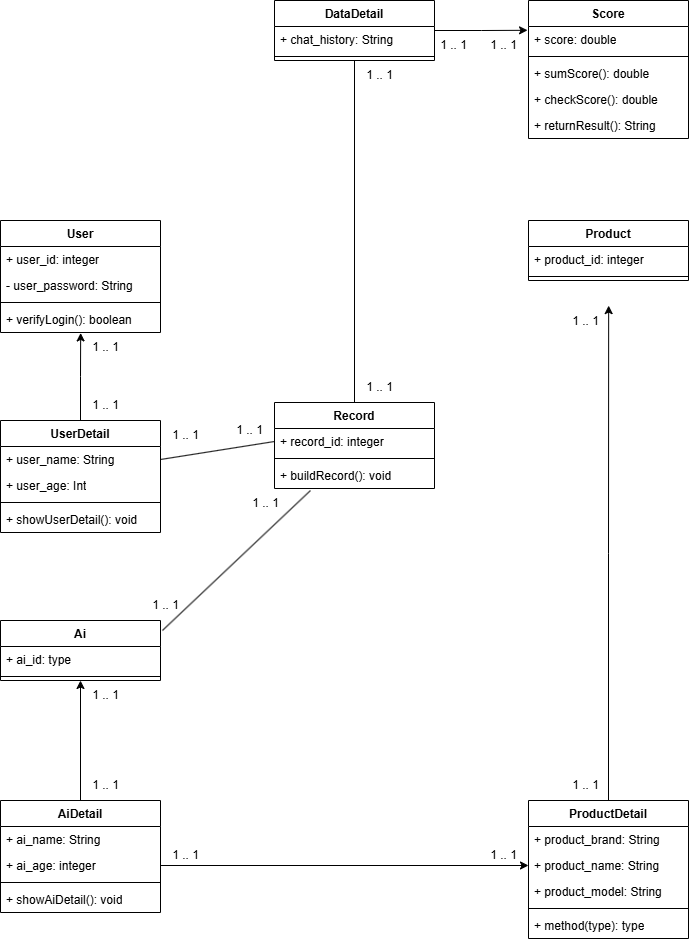

The diagram above was exported from draw.io. Its source (the exported page's mxGraphModel, read from the mxfile embedded in the PNG):
<mxGraphModel dx="1612" dy="870" grid="1" gridSize="10" guides="1" tooltips="1" connect="1" arrows="1" fold="1" page="1" pageScale="1" pageWidth="827" pageHeight="1169" math="0" shadow="0">
  <root>
    <mxCell id="0" />
    <mxCell id="1" parent="0" />
    <mxCell id="65aFhi213caT88jQjGcN-1" value="User" style="swimlane;fontStyle=1;align=center;verticalAlign=top;childLayout=stackLayout;horizontal=1;startSize=26;horizontalStack=0;resizeParent=1;resizeParentMax=0;resizeLast=0;collapsible=1;marginBottom=0;whiteSpace=wrap;html=1;" parent="1" vertex="1">
      <mxGeometry x="60" y="360" width="160" height="112" as="geometry" />
    </mxCell>
    <mxCell id="65aFhi213caT88jQjGcN-2" value="+ user_id: integer" style="text;strokeColor=none;fillColor=none;align=left;verticalAlign=top;spacingLeft=4;spacingRight=4;overflow=hidden;rotatable=0;points=[[0,0.5],[1,0.5]];portConstraint=eastwest;whiteSpace=wrap;html=1;" parent="65aFhi213caT88jQjGcN-1" vertex="1">
      <mxGeometry y="26" width="160" height="26" as="geometry" />
    </mxCell>
    <mxCell id="65aFhi213caT88jQjGcN-24" value="- user_password: String" style="text;strokeColor=none;fillColor=none;align=left;verticalAlign=top;spacingLeft=4;spacingRight=4;overflow=hidden;rotatable=0;points=[[0,0.5],[1,0.5]];portConstraint=eastwest;whiteSpace=wrap;html=1;" parent="65aFhi213caT88jQjGcN-1" vertex="1">
      <mxGeometry y="52" width="160" height="26" as="geometry" />
    </mxCell>
    <mxCell id="65aFhi213caT88jQjGcN-3" value="" style="line;strokeWidth=1;fillColor=none;align=left;verticalAlign=middle;spacingTop=-1;spacingLeft=3;spacingRight=3;rotatable=0;labelPosition=right;points=[];portConstraint=eastwest;strokeColor=inherit;" parent="65aFhi213caT88jQjGcN-1" vertex="1">
      <mxGeometry y="78" width="160" height="8" as="geometry" />
    </mxCell>
    <mxCell id="65aFhi213caT88jQjGcN-4" value="+ verifyLogin(): boolean" style="text;strokeColor=none;fillColor=none;align=left;verticalAlign=top;spacingLeft=4;spacingRight=4;overflow=hidden;rotatable=0;points=[[0,0.5],[1,0.5]];portConstraint=eastwest;whiteSpace=wrap;html=1;" parent="65aFhi213caT88jQjGcN-1" vertex="1">
      <mxGeometry y="86" width="160" height="26" as="geometry" />
    </mxCell>
    <mxCell id="65aFhi213caT88jQjGcN-5" value="UserDetail" style="swimlane;fontStyle=1;align=center;verticalAlign=top;childLayout=stackLayout;horizontal=1;startSize=26;horizontalStack=0;resizeParent=1;resizeParentMax=0;resizeLast=0;collapsible=1;marginBottom=0;whiteSpace=wrap;html=1;" parent="1" vertex="1">
      <mxGeometry x="60" y="560" width="160" height="112" as="geometry" />
    </mxCell>
    <mxCell id="65aFhi213caT88jQjGcN-6" value="+ user_name: String" style="text;strokeColor=none;fillColor=none;align=left;verticalAlign=top;spacingLeft=4;spacingRight=4;overflow=hidden;rotatable=0;points=[[0,0.5],[1,0.5]];portConstraint=eastwest;whiteSpace=wrap;html=1;" parent="65aFhi213caT88jQjGcN-5" vertex="1">
      <mxGeometry y="26" width="160" height="26" as="geometry" />
    </mxCell>
    <mxCell id="65aFhi213caT88jQjGcN-9" value="+ user_age: Int" style="text;strokeColor=none;fillColor=none;align=left;verticalAlign=top;spacingLeft=4;spacingRight=4;overflow=hidden;rotatable=0;points=[[0,0.5],[1,0.5]];portConstraint=eastwest;whiteSpace=wrap;html=1;" parent="65aFhi213caT88jQjGcN-5" vertex="1">
      <mxGeometry y="52" width="160" height="26" as="geometry" />
    </mxCell>
    <mxCell id="65aFhi213caT88jQjGcN-7" value="" style="line;strokeWidth=1;fillColor=none;align=left;verticalAlign=middle;spacingTop=-1;spacingLeft=3;spacingRight=3;rotatable=0;labelPosition=right;points=[];portConstraint=eastwest;strokeColor=inherit;" parent="65aFhi213caT88jQjGcN-5" vertex="1">
      <mxGeometry y="78" width="160" height="8" as="geometry" />
    </mxCell>
    <mxCell id="65aFhi213caT88jQjGcN-8" value="+ showUserDetail(): void" style="text;strokeColor=none;fillColor=none;align=left;verticalAlign=top;spacingLeft=4;spacingRight=4;overflow=hidden;rotatable=0;points=[[0,0.5],[1,0.5]];portConstraint=eastwest;whiteSpace=wrap;html=1;" parent="65aFhi213caT88jQjGcN-5" vertex="1">
      <mxGeometry y="86" width="160" height="26" as="geometry" />
    </mxCell>
    <mxCell id="65aFhi213caT88jQjGcN-11" value="Ai" style="swimlane;fontStyle=1;align=center;verticalAlign=top;childLayout=stackLayout;horizontal=1;startSize=26;horizontalStack=0;resizeParent=1;resizeParentMax=0;resizeLast=0;collapsible=1;marginBottom=0;whiteSpace=wrap;html=1;" parent="1" vertex="1">
      <mxGeometry x="60" y="760" width="160" height="60" as="geometry" />
    </mxCell>
    <mxCell id="65aFhi213caT88jQjGcN-12" value="+ ai_id: type" style="text;strokeColor=none;fillColor=none;align=left;verticalAlign=top;spacingLeft=4;spacingRight=4;overflow=hidden;rotatable=0;points=[[0,0.5],[1,0.5]];portConstraint=eastwest;whiteSpace=wrap;html=1;" parent="65aFhi213caT88jQjGcN-11" vertex="1">
      <mxGeometry y="26" width="160" height="26" as="geometry" />
    </mxCell>
    <mxCell id="65aFhi213caT88jQjGcN-13" value="" style="line;strokeWidth=1;fillColor=none;align=left;verticalAlign=middle;spacingTop=-1;spacingLeft=3;spacingRight=3;rotatable=0;labelPosition=right;points=[];portConstraint=eastwest;strokeColor=inherit;" parent="65aFhi213caT88jQjGcN-11" vertex="1">
      <mxGeometry y="52" width="160" height="8" as="geometry" />
    </mxCell>
    <mxCell id="65aFhi213caT88jQjGcN-59" style="edgeStyle=orthogonalEdgeStyle;rounded=0;orthogonalLoop=1;jettySize=auto;html=1;entryX=0.5;entryY=1;entryDx=0;entryDy=0;" parent="1" source="65aFhi213caT88jQjGcN-15" target="65aFhi213caT88jQjGcN-11" edge="1">
      <mxGeometry relative="1" as="geometry" />
    </mxCell>
    <mxCell id="65aFhi213caT88jQjGcN-15" value="AiDetail" style="swimlane;fontStyle=1;align=center;verticalAlign=top;childLayout=stackLayout;horizontal=1;startSize=26;horizontalStack=0;resizeParent=1;resizeParentMax=0;resizeLast=0;collapsible=1;marginBottom=0;whiteSpace=wrap;html=1;" parent="1" vertex="1">
      <mxGeometry x="60" y="940" width="160" height="112" as="geometry" />
    </mxCell>
    <mxCell id="65aFhi213caT88jQjGcN-16" value="+ ai_name: String" style="text;strokeColor=none;fillColor=none;align=left;verticalAlign=top;spacingLeft=4;spacingRight=4;overflow=hidden;rotatable=0;points=[[0,0.5],[1,0.5]];portConstraint=eastwest;whiteSpace=wrap;html=1;" parent="65aFhi213caT88jQjGcN-15" vertex="1">
      <mxGeometry y="26" width="160" height="26" as="geometry" />
    </mxCell>
    <mxCell id="65aFhi213caT88jQjGcN-37" value="+ ai_age: integer" style="text;strokeColor=none;fillColor=none;align=left;verticalAlign=top;spacingLeft=4;spacingRight=4;overflow=hidden;rotatable=0;points=[[0,0.5],[1,0.5]];portConstraint=eastwest;whiteSpace=wrap;html=1;" parent="65aFhi213caT88jQjGcN-15" vertex="1">
      <mxGeometry y="52" width="160" height="26" as="geometry" />
    </mxCell>
    <mxCell id="65aFhi213caT88jQjGcN-17" value="" style="line;strokeWidth=1;fillColor=none;align=left;verticalAlign=middle;spacingTop=-1;spacingLeft=3;spacingRight=3;rotatable=0;labelPosition=right;points=[];portConstraint=eastwest;strokeColor=inherit;" parent="65aFhi213caT88jQjGcN-15" vertex="1">
      <mxGeometry y="78" width="160" height="8" as="geometry" />
    </mxCell>
    <mxCell id="65aFhi213caT88jQjGcN-18" value="+ showAiDetail(): void" style="text;strokeColor=none;fillColor=none;align=left;verticalAlign=top;spacingLeft=4;spacingRight=4;overflow=hidden;rotatable=0;points=[[0,0.5],[1,0.5]];portConstraint=eastwest;whiteSpace=wrap;html=1;" parent="65aFhi213caT88jQjGcN-15" vertex="1">
      <mxGeometry y="86" width="160" height="26" as="geometry" />
    </mxCell>
    <mxCell id="65aFhi213caT88jQjGcN-20" value="Product" style="swimlane;fontStyle=1;align=center;verticalAlign=top;childLayout=stackLayout;horizontal=1;startSize=26;horizontalStack=0;resizeParent=1;resizeParentMax=0;resizeLast=0;collapsible=1;marginBottom=0;whiteSpace=wrap;html=1;" parent="1" vertex="1">
      <mxGeometry x="588" y="360" width="160" height="60" as="geometry" />
    </mxCell>
    <mxCell id="65aFhi213caT88jQjGcN-21" value="+ product_id: integer" style="text;strokeColor=none;fillColor=none;align=left;verticalAlign=top;spacingLeft=4;spacingRight=4;overflow=hidden;rotatable=0;points=[[0,0.5],[1,0.5]];portConstraint=eastwest;whiteSpace=wrap;html=1;" parent="65aFhi213caT88jQjGcN-20" vertex="1">
      <mxGeometry y="26" width="160" height="26" as="geometry" />
    </mxCell>
    <mxCell id="65aFhi213caT88jQjGcN-22" value="" style="line;strokeWidth=1;fillColor=none;align=left;verticalAlign=middle;spacingTop=-1;spacingLeft=3;spacingRight=3;rotatable=0;labelPosition=right;points=[];portConstraint=eastwest;strokeColor=inherit;" parent="65aFhi213caT88jQjGcN-20" vertex="1">
      <mxGeometry y="52" width="160" height="8" as="geometry" />
    </mxCell>
    <mxCell id="65aFhi213caT88jQjGcN-27" value="ProductDetail" style="swimlane;fontStyle=1;align=center;verticalAlign=top;childLayout=stackLayout;horizontal=1;startSize=26;horizontalStack=0;resizeParent=1;resizeParentMax=0;resizeLast=0;collapsible=1;marginBottom=0;whiteSpace=wrap;html=1;" parent="1" vertex="1">
      <mxGeometry x="588" y="940" width="160" height="138" as="geometry" />
    </mxCell>
    <mxCell id="65aFhi213caT88jQjGcN-28" value="+ product_brand: String" style="text;strokeColor=none;fillColor=none;align=left;verticalAlign=top;spacingLeft=4;spacingRight=4;overflow=hidden;rotatable=0;points=[[0,0.5],[1,0.5]];portConstraint=eastwest;whiteSpace=wrap;html=1;" parent="65aFhi213caT88jQjGcN-27" vertex="1">
      <mxGeometry y="26" width="160" height="26" as="geometry" />
    </mxCell>
    <mxCell id="65aFhi213caT88jQjGcN-33" value="+ product_name: String" style="text;strokeColor=none;fillColor=none;align=left;verticalAlign=top;spacingLeft=4;spacingRight=4;overflow=hidden;rotatable=0;points=[[0,0.5],[1,0.5]];portConstraint=eastwest;whiteSpace=wrap;html=1;" parent="65aFhi213caT88jQjGcN-27" vertex="1">
      <mxGeometry y="52" width="160" height="26" as="geometry" />
    </mxCell>
    <mxCell id="65aFhi213caT88jQjGcN-34" value="+ product_model: String" style="text;strokeColor=none;fillColor=none;align=left;verticalAlign=top;spacingLeft=4;spacingRight=4;overflow=hidden;rotatable=0;points=[[0,0.5],[1,0.5]];portConstraint=eastwest;whiteSpace=wrap;html=1;" parent="65aFhi213caT88jQjGcN-27" vertex="1">
      <mxGeometry y="78" width="160" height="26" as="geometry" />
    </mxCell>
    <mxCell id="65aFhi213caT88jQjGcN-29" value="" style="line;strokeWidth=1;fillColor=none;align=left;verticalAlign=middle;spacingTop=-1;spacingLeft=3;spacingRight=3;rotatable=0;labelPosition=right;points=[];portConstraint=eastwest;strokeColor=inherit;" parent="65aFhi213caT88jQjGcN-27" vertex="1">
      <mxGeometry y="104" width="160" height="8" as="geometry" />
    </mxCell>
    <mxCell id="65aFhi213caT88jQjGcN-30" value="+ method(type): type" style="text;strokeColor=none;fillColor=none;align=left;verticalAlign=top;spacingLeft=4;spacingRight=4;overflow=hidden;rotatable=0;points=[[0,0.5],[1,0.5]];portConstraint=eastwest;whiteSpace=wrap;html=1;" parent="65aFhi213caT88jQjGcN-27" vertex="1">
      <mxGeometry y="112" width="160" height="26" as="geometry" />
    </mxCell>
    <mxCell id="65aFhi213caT88jQjGcN-46" value="DataDetail" style="swimlane;fontStyle=1;align=center;verticalAlign=top;childLayout=stackLayout;horizontal=1;startSize=26;horizontalStack=0;resizeParent=1;resizeParentMax=0;resizeLast=0;collapsible=1;marginBottom=0;whiteSpace=wrap;html=1;" parent="1" vertex="1">
      <mxGeometry x="334" y="140" width="160" height="60" as="geometry" />
    </mxCell>
    <mxCell id="65aFhi213caT88jQjGcN-47" value="+ chat_history: String" style="text;strokeColor=none;fillColor=none;align=left;verticalAlign=top;spacingLeft=4;spacingRight=4;overflow=hidden;rotatable=0;points=[[0,0.5],[1,0.5]];portConstraint=eastwest;whiteSpace=wrap;html=1;" parent="65aFhi213caT88jQjGcN-46" vertex="1">
      <mxGeometry y="26" width="160" height="26" as="geometry" />
    </mxCell>
    <mxCell id="65aFhi213caT88jQjGcN-48" value="" style="line;strokeWidth=1;fillColor=none;align=left;verticalAlign=middle;spacingTop=-1;spacingLeft=3;spacingRight=3;rotatable=0;labelPosition=right;points=[];portConstraint=eastwest;strokeColor=inherit;" parent="65aFhi213caT88jQjGcN-46" vertex="1">
      <mxGeometry y="52" width="160" height="8" as="geometry" />
    </mxCell>
    <mxCell id="65aFhi213caT88jQjGcN-53" value="Score" style="swimlane;fontStyle=1;align=center;verticalAlign=top;childLayout=stackLayout;horizontal=1;startSize=26;horizontalStack=0;resizeParent=1;resizeParentMax=0;resizeLast=0;collapsible=1;marginBottom=0;whiteSpace=wrap;html=1;" parent="1" vertex="1">
      <mxGeometry x="588" y="140" width="160" height="138" as="geometry" />
    </mxCell>
    <mxCell id="65aFhi213caT88jQjGcN-54" value="+ score: double" style="text;strokeColor=none;fillColor=none;align=left;verticalAlign=top;spacingLeft=4;spacingRight=4;overflow=hidden;rotatable=0;points=[[0,0.5],[1,0.5]];portConstraint=eastwest;whiteSpace=wrap;html=1;" parent="65aFhi213caT88jQjGcN-53" vertex="1">
      <mxGeometry y="26" width="160" height="26" as="geometry" />
    </mxCell>
    <mxCell id="65aFhi213caT88jQjGcN-55" value="" style="line;strokeWidth=1;fillColor=none;align=left;verticalAlign=middle;spacingTop=-1;spacingLeft=3;spacingRight=3;rotatable=0;labelPosition=right;points=[];portConstraint=eastwest;strokeColor=inherit;" parent="65aFhi213caT88jQjGcN-53" vertex="1">
      <mxGeometry y="52" width="160" height="8" as="geometry" />
    </mxCell>
    <mxCell id="65aFhi213caT88jQjGcN-56" value="+ sumScore&lt;span style=&quot;background-color: initial;&quot;&gt;(): double&lt;/span&gt;" style="text;strokeColor=none;fillColor=none;align=left;verticalAlign=top;spacingLeft=4;spacingRight=4;overflow=hidden;rotatable=0;points=[[0,0.5],[1,0.5]];portConstraint=eastwest;whiteSpace=wrap;html=1;" parent="65aFhi213caT88jQjGcN-53" vertex="1">
      <mxGeometry y="60" width="160" height="26" as="geometry" />
    </mxCell>
    <mxCell id="65aFhi213caT88jQjGcN-57" value="+ checkScore&lt;span style=&quot;background-color: initial;&quot;&gt;(): double&lt;/span&gt;" style="text;strokeColor=none;fillColor=none;align=left;verticalAlign=top;spacingLeft=4;spacingRight=4;overflow=hidden;rotatable=0;points=[[0,0.5],[1,0.5]];portConstraint=eastwest;whiteSpace=wrap;html=1;" parent="65aFhi213caT88jQjGcN-53" vertex="1">
      <mxGeometry y="86" width="160" height="26" as="geometry" />
    </mxCell>
    <mxCell id="65aFhi213caT88jQjGcN-58" value="+ returnResult&lt;span style=&quot;background-color: initial;&quot;&gt;(): String&lt;/span&gt;" style="text;strokeColor=none;fillColor=none;align=left;verticalAlign=top;spacingLeft=4;spacingRight=4;overflow=hidden;rotatable=0;points=[[0,0.5],[1,0.5]];portConstraint=eastwest;whiteSpace=wrap;html=1;" parent="65aFhi213caT88jQjGcN-53" vertex="1">
      <mxGeometry y="112" width="160" height="26" as="geometry" />
    </mxCell>
    <mxCell id="65aFhi213caT88jQjGcN-62" style="edgeStyle=orthogonalEdgeStyle;rounded=0;orthogonalLoop=1;jettySize=auto;html=1;entryX=0;entryY=0.5;entryDx=0;entryDy=0;" parent="1" source="65aFhi213caT88jQjGcN-37" target="65aFhi213caT88jQjGcN-33" edge="1">
      <mxGeometry relative="1" as="geometry" />
    </mxCell>
    <mxCell id="65aFhi213caT88jQjGcN-64" style="edgeStyle=orthogonalEdgeStyle;rounded=0;orthogonalLoop=1;jettySize=auto;html=1;entryX=0.501;entryY=0.966;entryDx=0;entryDy=0;entryPerimeter=0;" parent="1" source="65aFhi213caT88jQjGcN-27" edge="1">
      <mxGeometry relative="1" as="geometry">
        <mxPoint x="668.1600000000001" y="445.116" as="targetPoint" />
      </mxGeometry>
    </mxCell>
    <mxCell id="65aFhi213caT88jQjGcN-66" style="edgeStyle=orthogonalEdgeStyle;rounded=0;orthogonalLoop=1;jettySize=auto;html=1;entryX=-0.006;entryY=0.146;entryDx=0;entryDy=0;entryPerimeter=0;" parent="1" source="65aFhi213caT88jQjGcN-46" target="65aFhi213caT88jQjGcN-54" edge="1">
      <mxGeometry relative="1" as="geometry" />
    </mxCell>
    <mxCell id="65aFhi213caT88jQjGcN-67" value="Record" style="swimlane;fontStyle=1;align=center;verticalAlign=top;childLayout=stackLayout;horizontal=1;startSize=26;horizontalStack=0;resizeParent=1;resizeParentMax=0;resizeLast=0;collapsible=1;marginBottom=0;whiteSpace=wrap;html=1;" parent="1" vertex="1">
      <mxGeometry x="334" y="542" width="160" height="86" as="geometry" />
    </mxCell>
    <mxCell id="65aFhi213caT88jQjGcN-68" value="+ record_id: integer" style="text;strokeColor=none;fillColor=none;align=left;verticalAlign=top;spacingLeft=4;spacingRight=4;overflow=hidden;rotatable=0;points=[[0,0.5],[1,0.5]];portConstraint=eastwest;whiteSpace=wrap;html=1;" parent="65aFhi213caT88jQjGcN-67" vertex="1">
      <mxGeometry y="26" width="160" height="26" as="geometry" />
    </mxCell>
    <mxCell id="65aFhi213caT88jQjGcN-69" value="" style="line;strokeWidth=1;fillColor=none;align=left;verticalAlign=middle;spacingTop=-1;spacingLeft=3;spacingRight=3;rotatable=0;labelPosition=right;points=[];portConstraint=eastwest;strokeColor=inherit;" parent="65aFhi213caT88jQjGcN-67" vertex="1">
      <mxGeometry y="52" width="160" height="8" as="geometry" />
    </mxCell>
    <mxCell id="65aFhi213caT88jQjGcN-70" value="+ buildRecord(): void" style="text;strokeColor=none;fillColor=none;align=left;verticalAlign=top;spacingLeft=4;spacingRight=4;overflow=hidden;rotatable=0;points=[[0,0.5],[1,0.5]];portConstraint=eastwest;whiteSpace=wrap;html=1;" parent="65aFhi213caT88jQjGcN-67" vertex="1">
      <mxGeometry y="60" width="160" height="26" as="geometry" />
    </mxCell>
    <mxCell id="65aFhi213caT88jQjGcN-74" style="edgeStyle=orthogonalEdgeStyle;rounded=0;orthogonalLoop=1;jettySize=auto;html=1;exitX=0.5;exitY=0;exitDx=0;exitDy=0;entryX=0.501;entryY=1.017;entryDx=0;entryDy=0;entryPerimeter=0;" parent="1" source="65aFhi213caT88jQjGcN-5" target="65aFhi213caT88jQjGcN-4" edge="1">
      <mxGeometry relative="1" as="geometry" />
    </mxCell>
    <mxCell id="65aFhi213caT88jQjGcN-76" value="" style="endArrow=none;html=1;rounded=0;exitX=1;exitY=0.5;exitDx=0;exitDy=0;entryX=0;entryY=0.5;entryDx=0;entryDy=0;" parent="1" source="65aFhi213caT88jQjGcN-6" target="65aFhi213caT88jQjGcN-68" edge="1">
      <mxGeometry width="50" height="50" relative="1" as="geometry">
        <mxPoint x="270" y="620" as="sourcePoint" />
        <mxPoint x="320" y="570" as="targetPoint" />
      </mxGeometry>
    </mxCell>
    <mxCell id="65aFhi213caT88jQjGcN-77" value="" style="endArrow=none;html=1;rounded=0;exitX=1.012;exitY=0.167;exitDx=0;exitDy=0;exitPerimeter=0;entryX=0.225;entryY=1.077;entryDx=0;entryDy=0;entryPerimeter=0;" parent="1" source="65aFhi213caT88jQjGcN-11" target="65aFhi213caT88jQjGcN-70" edge="1">
      <mxGeometry width="50" height="50" relative="1" as="geometry">
        <mxPoint x="260" y="770" as="sourcePoint" />
        <mxPoint x="310" y="720" as="targetPoint" />
      </mxGeometry>
    </mxCell>
    <mxCell id="65aFhi213caT88jQjGcN-78" value="" style="endArrow=none;html=1;rounded=0;entryX=0.5;entryY=1;entryDx=0;entryDy=0;exitX=0.5;exitY=0;exitDx=0;exitDy=0;" parent="1" source="65aFhi213caT88jQjGcN-67" target="65aFhi213caT88jQjGcN-46" edge="1">
      <mxGeometry width="50" height="50" relative="1" as="geometry">
        <mxPoint x="414" y="530" as="sourcePoint" />
        <mxPoint x="490" y="390" as="targetPoint" />
      </mxGeometry>
    </mxCell>
    <mxCell id="65aFhi213caT88jQjGcN-79" value="1 .. 1" style="text;html=1;align=center;verticalAlign=middle;resizable=0;points=[];autosize=1;strokeColor=none;fillColor=none;" parent="1" vertex="1">
      <mxGeometry x="140" y="530" width="50" height="30" as="geometry" />
    </mxCell>
    <mxCell id="65aFhi213caT88jQjGcN-80" value="1 .. 1" style="text;html=1;align=center;verticalAlign=middle;resizable=0;points=[];autosize=1;strokeColor=none;fillColor=none;" parent="1" vertex="1">
      <mxGeometry x="140" y="472" width="50" height="30" as="geometry" />
    </mxCell>
    <mxCell id="65aFhi213caT88jQjGcN-81" value="1 .. 1" style="text;html=1;align=center;verticalAlign=middle;resizable=0;points=[];autosize=1;strokeColor=none;fillColor=none;" parent="1" vertex="1">
      <mxGeometry x="200" y="730" width="50" height="30" as="geometry" />
    </mxCell>
    <mxCell id="65aFhi213caT88jQjGcN-82" value="1 .. 1" style="text;html=1;align=center;verticalAlign=middle;resizable=0;points=[];autosize=1;strokeColor=none;fillColor=none;" parent="1" vertex="1">
      <mxGeometry x="220" y="560" width="50" height="30" as="geometry" />
    </mxCell>
    <mxCell id="65aFhi213caT88jQjGcN-83" value="1 .. 1" style="text;html=1;align=center;verticalAlign=middle;resizable=0;points=[];autosize=1;strokeColor=none;fillColor=none;" parent="1" vertex="1">
      <mxGeometry x="284" y="555" width="50" height="30" as="geometry" />
    </mxCell>
    <mxCell id="65aFhi213caT88jQjGcN-84" value="1 .. 1" style="text;html=1;align=center;verticalAlign=middle;resizable=0;points=[];autosize=1;strokeColor=none;fillColor=none;" parent="1" vertex="1">
      <mxGeometry x="300" y="628" width="50" height="30" as="geometry" />
    </mxCell>
    <mxCell id="65aFhi213caT88jQjGcN-85" value="1 .. 1" style="text;html=1;align=center;verticalAlign=middle;resizable=0;points=[];autosize=1;strokeColor=none;fillColor=none;" parent="1" vertex="1">
      <mxGeometry x="140" y="820" width="50" height="30" as="geometry" />
    </mxCell>
    <mxCell id="65aFhi213caT88jQjGcN-86" value="1 .. 1" style="text;html=1;align=center;verticalAlign=middle;resizable=0;points=[];autosize=1;strokeColor=none;fillColor=none;" parent="1" vertex="1">
      <mxGeometry x="140" y="910" width="50" height="30" as="geometry" />
    </mxCell>
    <mxCell id="65aFhi213caT88jQjGcN-87" value="1 .. 1" style="text;html=1;align=center;verticalAlign=middle;resizable=0;points=[];autosize=1;strokeColor=none;fillColor=none;" parent="1" vertex="1">
      <mxGeometry x="220" y="980" width="50" height="30" as="geometry" />
    </mxCell>
    <mxCell id="65aFhi213caT88jQjGcN-88" value="1 .. 1" style="text;html=1;align=center;verticalAlign=middle;resizable=0;points=[];autosize=1;strokeColor=none;fillColor=none;" parent="1" vertex="1">
      <mxGeometry x="538" y="980" width="50" height="30" as="geometry" />
    </mxCell>
    <mxCell id="65aFhi213caT88jQjGcN-89" value="1 .. 1" style="text;html=1;align=center;verticalAlign=middle;resizable=0;points=[];autosize=1;strokeColor=none;fillColor=none;" parent="1" vertex="1">
      <mxGeometry x="620" y="910" width="50" height="30" as="geometry" />
    </mxCell>
    <mxCell id="65aFhi213caT88jQjGcN-90" value="1 .. 1" style="text;html=1;align=center;verticalAlign=middle;resizable=0;points=[];autosize=1;strokeColor=none;fillColor=none;" parent="1" vertex="1">
      <mxGeometry x="620" y="446" width="50" height="30" as="geometry" />
    </mxCell>
    <mxCell id="65aFhi213caT88jQjGcN-91" value="1 .. 1" style="text;html=1;align=center;verticalAlign=middle;resizable=0;points=[];autosize=1;strokeColor=none;fillColor=none;" parent="1" vertex="1">
      <mxGeometry x="538" y="170" width="50" height="30" as="geometry" />
    </mxCell>
    <mxCell id="65aFhi213caT88jQjGcN-92" value="1 .. 1" style="text;html=1;align=center;verticalAlign=middle;resizable=0;points=[];autosize=1;strokeColor=none;fillColor=none;" parent="1" vertex="1">
      <mxGeometry x="488" y="170" width="50" height="30" as="geometry" />
    </mxCell>
    <mxCell id="65aFhi213caT88jQjGcN-93" value="1 .. 1" style="text;html=1;align=center;verticalAlign=middle;resizable=0;points=[];autosize=1;strokeColor=none;fillColor=none;" parent="1" vertex="1">
      <mxGeometry x="414" y="512" width="50" height="30" as="geometry" />
    </mxCell>
    <mxCell id="65aFhi213caT88jQjGcN-94" value="1 .. 1" style="text;html=1;align=center;verticalAlign=middle;resizable=0;points=[];autosize=1;strokeColor=none;fillColor=none;" parent="1" vertex="1">
      <mxGeometry x="414" y="200" width="50" height="30" as="geometry" />
    </mxCell>
  </root>
</mxGraphModel>